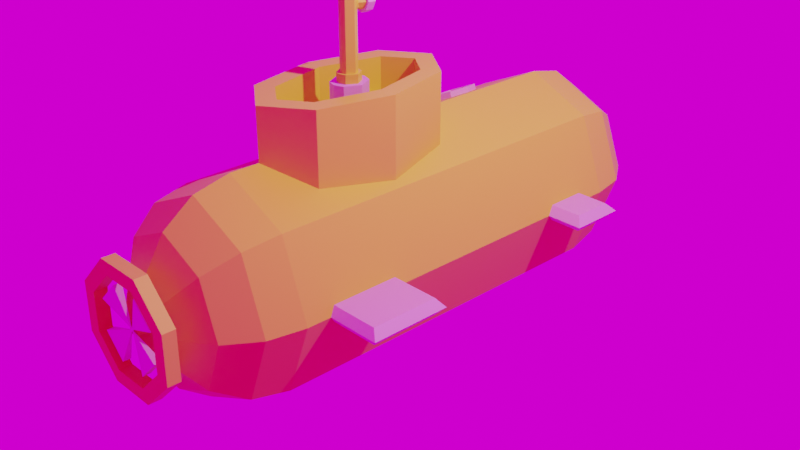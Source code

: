 # Source: submarine.blend  (saved by Blender 2.90.8; exported with 4.5.12 LTS)
import bpy
from mathutils import Matrix  # noqa: F401  (used for matrix-valued properties, if any)

bpy.ops.wm.read_factory_settings(use_empty=True)
scene = bpy.context.scene
scene.name = 'Scene'

# ---- collections
col_collection = bpy.data.collections.new('Collection'); scene.collection.children.link(col_collection)

# ---- images (referenced by path relative to the original .blend; pixels are not part of the script)
import os
ASSET_DIR = os.environ.get("B2B_ASSET_DIR", "")  # directory of the original .blend (textures are referenced by path, not embedded)
HERE = os.path.dirname(os.path.abspath(__file__))  # packed textures are extracted next to this script under _unpacked/

def load_image(name, relpath, width, height, colorspace="sRGB"):
    """Load a texture the original file referenced (path relative to the .blend, or extracted next to this script)."""
    p = next((c for c in (os.path.join(HERE, relpath), os.path.join(ASSET_DIR, relpath)) if relpath and os.path.exists(c)), "")
    if p:
        img = bpy.data.images.load(p, check_existing=True)
        img.name = name
    else:  # same state as the original file: an image datablock whose file is absent (Cycles renders it pink)
        img = bpy.data.images.new(name, width, height)
        img.source = "FILE"
        img.filepath = "//" + (relpath or name)
    img.colorspace_settings.name = colorspace
    return img
img_sunrise_exr = load_image('sunrise.exr', 'sunrise.exr', 1024, 1024, 'Linear Rec.709')

# ---- materials (node trees are filled in below, after node groups)
mat_material_003 = bpy.data.materials.new('Material.003')
mat_material_003.use_transparent_shadow = False
mat_material_004 = bpy.data.materials.new('Material.004')
mat_material_004.use_transparent_shadow = False

# ---- material node trees
mat_material_003.use_nodes = True; mat_material_003.node_tree.nodes.clear()
_N = mat_material_003.node_tree.nodes; _L = mat_material_003.node_tree.links
n0 = _N.new('ShaderNodeBsdfPrincipled'); n0.name = 'Principled BSDF'; n0.location = (10, 300)
n0.distribution = 'GGX'
n0.subsurface_method = 'BURLEY'
n0.inputs[0].default_value = (0.8, 0.6183, 0.05222, 1.0)
n0.inputs[3].default_value = 1.45
n0.inputs[27].default_value = (0.0, 0.0, 0.0, 1.0)
n0.inputs[28].default_value = 1.0
n1 = _N.new('ShaderNodeOutputMaterial'); n1.name = 'Material Output'; n1.location = (300, 300)
_L.new(n0.outputs[0], n1.inputs[0])
n1.is_active_output = True
mat_material_004.use_nodes = True; mat_material_004.node_tree.nodes.clear()
_N = mat_material_004.node_tree.nodes; _L = mat_material_004.node_tree.links
n0 = _N.new('ShaderNodeBsdfPrincipled'); n0.name = 'Principled BSDF'; n0.location = (10, 300)
n0.distribution = 'GGX'
n0.subsurface_method = 'BURLEY'
n0.inputs[0].default_value = (0.8, 0.3793, 0.6484, 1.0)
n0.inputs[3].default_value = 1.45
n0.inputs[27].default_value = (0.0, 0.0, 0.0, 1.0)
n0.inputs[28].default_value = 1.0
n1 = _N.new('ShaderNodeOutputMaterial'); n1.name = 'Material Output'; n1.location = (300, 300)
_L.new(n0.outputs[0], n1.inputs[0])
n1.is_active_output = True

# ---- world
world_world = bpy.data.worlds.new('World'); scene.world = world_world
world_world.use_nodes = True; world_world.node_tree.nodes.clear()
_N = world_world.node_tree.nodes; _L = world_world.node_tree.links
n0 = _N.new('ShaderNodeOutputWorld'); n0.name = 'World Output'; n0.location = (300, 300)
n1 = _N.new('ShaderNodeBackground'); n1.name = 'Background'; n1.location = (10, 300)
n2 = _N.new('ShaderNodeTexEnvironment'); n2.name = 'Environment Texture'; n2.location = (-332, 322)
n2.image = img_sunrise_exr
_L.new(n1.outputs[0], n0.inputs[0])
_L.new(n2.outputs[0], n1.inputs[0])
n0.is_active_output = True
world_world.color = (0.05088, 0.05088, 0.05088)
world_world.use_sun_shadow = False
world_world.sun_shadow_jitter_overblur = 0.0

# ---- cameras
cam_camera = bpy.data.cameras.new('Camera')
cam_camera.clip_end = 100.0
cam_camera.ortho_scale = 7.314

# ---- lights
light_light = bpy.data.lights.new('Light', 'POINT')
light_light.transmission_factor = 0.0
light_light.energy = 1000.0
light_light.shadow_soft_size = 0.1
light_light.shadow_maximum_resolution = 0.006
light_light.use_absolute_resolution = True

# ---- meshes
me_cylinder = bpy.data.meshes.new('Cylinder')
me_cylinder.from_pydata([(0.9685, 1.665, 0.08449), (1.0, 1.749, 5.815e-10), (0.9685, 1.665, -0.08449), (-8.742e-08, 2.0, -1.11), (-8.742e-08, -2.0, -1.11), (-0.9685, 1.665, -0.08449), (-0.5245, 1.282, 0.8688), (-1.0, 1.749, -3.405e-07), (-0.1826, 1.282, 1.026), (0.2706, -2.924, 0.3003), (0.5, -2.707, 0.555), (0.6533, -2.383, 0.7251), (0.9684, -1.68, 0.08478), (0.3827, -2.924, -4.758e-07), (0.7071, -2.707, -4.497e-07), (0.9239, -2.383, -4.686e-07), (1.0, -1.744, -4.453e-07), (0.2706, -2.924, -0.3003), (0.5, -2.707, -0.555), (0.6533, -2.383, -0.7251), (0.9684, -1.68, -0.08478), (-1.546e-08, -2.924, -0.4247), (-4.527e-08, -2.707, -0.7848), (-4.527e-08, -2.383, -1.025), (-0.2706, -2.924, -0.3003), (-0.5, -2.707, -0.555), (-0.6533, -2.383, -0.7251), (-0.9684, -1.317, -0.08478), (-0.3827, -2.924, -4.758e-07), (-0.7071, -2.707, -5.159e-07), (-0.9239, -2.383, -4.686e-07), (-1.0, -1.317, -4.171e-07), (-0.2706, -2.924, 0.3003), (-0.5, -2.707, 0.555), (-0.6533, -2.383, 0.7251), (-0.9684, -1.317, 0.08478), (-1.546e-08, -2.924, 0.4247), (-1.546e-08, -2.707, 0.7848), (-4.527e-08, -2.383, 1.025), (-4.527e-08, -2.0, 1.11), (-8.929e-10, 0.4355, 0.5412), (-8.929e-10, 0.2091, 1.642), (0.4387, 0.1248, 0.5412), (0.2754, 0.01401, 1.642), (0.6204, -0.6255, 0.5412), (0.4303, -0.6255, 1.642), (0.4387, -1.376, 0.5412), (0.2754, -1.265, 1.642), (-5.513e-08, -1.687, 0.5412), (-5.513e-08, -1.46, 1.642), (-0.4387, -1.376, 0.5412), (-0.2754, -1.265, 1.642), (-0.6204, -0.6255, 0.5412), (-0.4303, -0.6255, 1.642), (-0.4387, 0.1248, 0.5412), (-0.2754, 0.01401, 1.642), (0.4387, 0.1248, 1.642), (-8.929e-10, 0.4355, 1.642), (0.6204, -0.6255, 1.642), (0.4387, -1.376, 1.642), (-5.513e-08, -1.687, 1.642), (-0.4387, -1.376, 1.642), (-0.6204, -0.6255, 1.642), (-0.4387, 0.1248, 1.642), (0.0994, -0.4712, 1.24), (-1.287e-08, -0.4373, 1.24), (0.1768, -0.6255, 1.24), (0.0994, -0.7797, 1.24), (-4.857e-08, -0.8137, 1.24), (-0.0994, -0.7797, 1.24), (-0.1768, -0.6255, 1.24), (-0.0994, -0.4712, 1.24), (0.2754, 0.01401, 1.24), (-8.929e-10, 0.2091, 1.24), (0.4303, -0.6255, 1.24), (0.2754, -1.265, 1.24), (-5.513e-08, -1.46, 1.24), (-0.2754, -1.265, 1.24), (-0.4303, -0.6255, 1.24), (-0.2754, 0.01401, 1.24), (0.04498, -0.5528, 1.618), (-1.669e-08, -0.5407, 1.618), (0.0911, -0.6255, 1.618), (0.04498, -0.6981, 1.618), (-4.219e-08, -0.7103, 1.618), (-0.04498, -0.6981, 1.618), (-0.0911, -0.6255, 1.618), (-0.04498, -0.5528, 1.618), (0.0994, -0.4712, 1.618), (-1.287e-08, -0.4373, 1.618), (0.1768, -0.6255, 1.618), (0.0994, -0.7797, 1.618), (-4.857e-08, -0.8137, 1.618), (-0.0994, -0.7797, 1.618), (-0.1768, -0.6255, 1.618), (-0.0994, -0.4712, 1.618), (-8.742e-08, 4.852e-08, -1.11), (-0.1826, 0.9118, 1.026), (0.9684, -0.9643, 0.08478), (1.0, -0.9, -2.628e-07), (0.9684, -0.9643, -0.08478), (-0.9684, -0.6018, -0.08478), (-1.0, -0.6018, -4.136e-07), (-0.5245, 0.9118, 0.8688), (-0.9684, -0.6018, 0.08478), (-0.9685, 1.665, 0.08449), (-4.527e-08, -1.677e-07, 1.11), (-0.6138, 0.7199, 0.8277), (-0.6138, 1.474, 0.8277), (-0.0933, 1.474, 1.067), (-0.0933, 0.7199, 1.067), (-0.5953, 1.097, 0.8362), (-0.3536, 1.358, 0.9474), (-0.1118, 1.097, 1.058), (1.0, -2.0, -4.85e-07), (0.7071, -2.0, 0.7848), (0.7071, -2.0, -0.7848), (-1.0, -2.0, -4.519e-07), (-0.7071, -2.0, -0.7848), (-0.7071, -2.0, 0.7848), (0.9685, 1.239, 0.08449), (0.9685, 1.239, -0.08449), (-0.9685, 1.239, -0.08449), (-0.9685, 1.239, 0.08449), (-1.0, 1.656e-14, -3.788e-07), (1.0, 9.749e-15, -2.23e-07), (1.561, -1.744, -4.453e-07), (1.561, -0.9, -2.628e-07), (1.479, -1.68, 0.08478), (1.479, -1.68, -0.08478), (1.479, -0.9643, 0.08478), (1.479, -0.9643, -0.08478), (-1.0, -1.744, -4.171e-07), (-1.0, -0.9, -4.136e-07), (-0.9684, -1.68, -0.08478), (-0.9684, -1.68, 0.08478), (-0.9684, -0.9643, -0.08478), (-0.9684, -0.9643, 0.08478), (-1.561, -1.744, -4.171e-07), (-1.561, -0.9, -4.136e-07), (-1.479, -1.68, -0.08478), (-1.479, -1.68, 0.08478), (-1.479, -0.9643, -0.08478), (-1.479, -0.9643, 0.08478), (-0.3536, 0.8352, 0.9474), (-0.5408, 1.097, 0.9258), (-0.492, 1.224, 0.9482), (-0.3741, 1.277, 1.002), (-0.2562, 1.224, 1.057), (-0.2074, 1.097, 1.079), (-0.2562, 0.9692, 1.057), (-0.3741, 0.9164, 1.002), (-0.492, 0.9692, 0.9482), (-0.6158, 1.097, 0.8913), (-0.545, 1.282, 0.9239), (-0.3741, 1.358, 1.002), (-0.2032, 1.282, 1.081), (-0.1324, 1.097, 1.114), (-0.2032, 0.9118, 1.081), (-0.3741, 0.8352, 1.002), (-0.545, 0.9118, 0.9239), (-0.3608, 1.097, 0.9669), (-0.1942, 1.097, 1.044), (-0.5275, 1.097, 0.8902), (-0.3608, 1.277, 0.9669), (-0.3608, 0.9164, 0.9669), (-0.4787, 1.224, 0.9127), (-0.243, 1.224, 1.021), (-0.243, 0.9692, 1.021), (-0.4787, 0.9692, 0.9127), (-5.781e-08, 2.0, 1.102), (0.6533, 2.383, 0.7198), (0.5, 2.707, 0.5509), (0.2706, 2.924, 0.2982), (0.9239, 2.383, 2.05e-07), (0.7071, 2.707, 2.207e-07), (0.3827, 2.924, 2.147e-07), (0.6533, 2.383, -0.7198), (0.5, 2.707, -0.5509), (0.2706, 2.924, -0.2982), (-1.557e-08, 2.383, -1.018), (-4.537e-08, 2.707, -0.7791), (-4.537e-08, 2.924, -0.4217), (-0.6533, 2.383, -0.7198), (-0.5, 2.707, -0.5509), (-0.2706, 2.924, -0.2982), (-0.9239, 2.383, 1.394e-07), (-0.7071, 2.707, 2.207e-07), (-0.3827, 2.924, 2.311e-07), (-0.6533, 2.383, 0.7198), (-0.5, 2.707, 0.5509), (-0.2706, 2.924, 0.2982), (-1.05e-07, 2.383, 1.018), (-7.518e-08, 2.707, 0.7791), (-6.027e-08, 2.924, 0.4217), (0.7071, 2.0, 0.7848), (1.0, 2.0, 3.891e-08), (0.7071, 2.0, -0.7848), (0.7071, -3.431e-08, 0.7848), (0.7071, 3.431e-08, -0.7848), (-0.7071, 3.431e-08, -0.7848), (-0.7071, 2.0, -0.7848), (-1.0, 2.0, -3.057e-07), (-0.7071, 2.0, 0.7848), (-0.7071, -3.431e-08, 0.7848), (-1.0, 1.155, -3.44e-07), (1.0, 1.155, -1.847e-07), (1.391, 1.155, -1.847e-07), (1.391, 1.749, 5.815e-10), (-1.391, 1.155, -3.44e-07), (-1.391, 1.749, -3.405e-07), (1.311, 1.665, 0.08449), (1.311, 1.665, -0.08449), (1.311, 1.239, 0.08449), (1.311, 1.239, -0.08449), (-1.311, 1.239, -0.08449), (-1.311, 1.665, -0.08449), (-1.311, 1.665, 0.08449), (-1.311, 1.239, 0.08449), (0.04832, -2.921, 0.05363), (0.06834, -2.921, -4.78e-07), (0.04832, -2.921, -0.05363), (5.003e-09, -2.921, -0.07585), (-0.04832, -2.921, -0.05363), (-0.06834, -2.921, -4.78e-07), (-0.04832, -2.921, 0.05363), (5.003e-09, -2.921, 0.07585), (0.04832, -3.075, 0.05363), (0.06834, -3.075, -4.808e-07), (0.04832, -3.075, -0.05363), (-5.579e-09, -3.075, -0.07585), (-0.04832, -3.075, -0.05363), (-0.06834, -3.075, -4.808e-07), (-0.04832, -3.075, 0.05363), (-5.579e-09, -3.075, 0.07585), (0.04498, -0.5528, 1.618), (-1.669e-08, -0.5407, 1.618), (0.0911, -0.6255, 1.618), (0.04498, -0.6981, 1.618), (-4.219e-08, -0.7103, 1.618), (-0.04498, -0.6981, 1.618), (-0.0911, -0.6255, 1.618), (-0.04498, -0.5528, 1.618), (-0.04498, -0.5528, 1.706), (-0.0911, -0.6255, 1.706), (-0.04498, -0.6981, 1.706), (-5.357e-08, -0.5407, 1.703), (-7.907e-08, -0.7103, 1.706), (0.04498, -0.6981, 1.706), (0.0911, -0.6255, 1.706), (0.04498, -0.5528, 1.706), (-2.627e-08, -0.5071, 1.618), (0.0649, -0.5258, 1.618), (0.1247, -0.6255, 1.618), (0.0649, -0.7252, 1.618), (-4.186e-08, -0.7439, 1.618), (-0.0649, -0.7252, 1.618), (-0.1247, -0.6255, 1.618), (-0.0649, -0.5258, 1.618), (-0.0651, -0.5259, 1.706), (-3.925e-08, -0.5071, 1.703), (-0.1247, -0.6255, 1.706), (-0.0649, -0.7252, 1.706), (-8.402e-08, -0.7439, 1.706), (0.0649, -0.7252, 1.706), (0.1247, -0.6255, 1.706), (0.0651, -0.5259, 1.706)], [], [(101, 134, 136), (104, 133, 137), (19, 116, 114, 15), (17, 18, 14, 13), (26, 118, 4, 23), (25, 22, 21, 24), (30, 34, 119, 117), (33, 29, 28, 32), (36, 9, 10, 37), (42, 44, 46, 48, 50, 52, 54, 40), (27, 132, 134), (102, 136, 133), (35, 137, 135), (31, 135, 132), (130, 127, 99, 98), (130, 98, 12, 128), (96, 199, 116, 4), (200, 96, 4, 118), (101, 27, 134), (106, 204, 119, 39), (4, 116, 114, 115, 39, 119, 117, 118), (104, 102, 133), (198, 106, 39, 115), (11, 38, 37, 10), (11, 115, 39, 38), (15, 11, 10, 14), (114, 115, 11, 15), (19, 15, 14, 18), (21, 22, 18, 17), (23, 19, 18, 22), (4, 116, 19, 23), (26, 23, 22, 25), (24, 28, 29, 25), (29, 30, 26, 25), (117, 118, 26, 30), (32, 28, 24, 21, 17, 13, 9, 36), (34, 30, 29, 33), (32, 36, 37, 33), (38, 34, 33, 37), (39, 119, 34, 38), (42, 40, 57, 56), (58, 44, 42, 56), (46, 44, 58, 59), (48, 46, 59, 60), (50, 48, 60, 61), (52, 50, 61, 62), (75, 47, 45, 74), (63, 54, 52, 62), (40, 54, 63, 57), (56, 57, 41, 43), (58, 56, 43, 45), (58, 45, 47, 59), (59, 47, 49, 60), (61, 60, 49, 51), (62, 61, 51, 53), (62, 53, 55, 63), (63, 55, 41, 57), (92, 68, 67, 91), (72, 43, 41, 73), (73, 41, 55, 79), (78, 53, 51, 77), (76, 49, 47, 75), (74, 45, 43, 72), (78, 79, 55, 53), (77, 51, 49, 76), (72, 73, 65, 64), (74, 72, 64, 66), (74, 66, 67, 75), (75, 67, 68, 76), (77, 76, 68, 69), (78, 77, 69, 70), (78, 70, 71, 79), (79, 71, 65, 73), (88, 90, 66, 64), (95, 71, 70, 94), (93, 69, 68, 92), (91, 67, 66, 90), (88, 64, 65, 89), (95, 89, 65, 71), (94, 70, 69, 93), (88, 89, 81, 80), (88, 80, 82, 90), (91, 90, 82, 83), (91, 83, 84, 92), (93, 92, 84, 85), (93, 85, 86, 94), (95, 94, 86, 87), (95, 87, 81, 89), (121, 2, 212, 214), (105, 7, 210, 217), (201, 3, 96, 200), (3, 197, 199, 96), (122, 205, 209, 215), (0, 120, 213, 211), (198, 195, 170, 106), (203, 204, 107, 108), (170, 203, 108, 109), (170, 109, 110, 106), (204, 106, 110, 107), (108, 107, 103, 111, 6), (109, 108, 6, 112, 8), (110, 109, 8, 113, 97), (107, 110, 97, 144, 103), (114, 16, 12, 115), (114, 116, 20, 16), (117, 31, 27, 118), (117, 119, 35, 31), (115, 12, 98, 198), (116, 199, 100, 20), (118, 27, 101, 200), (119, 204, 104, 35), (124, 102, 104, 204), (124, 200, 101, 102), (125, 99, 100, 199), (125, 198, 98, 99), (127, 130, 128, 126), (129, 131, 127, 126), (128, 12, 16, 126), (131, 129, 20, 100), (129, 126, 16, 20), (131, 100, 99, 127), (142, 136, 134, 140), (143, 137, 133, 139), (139, 142, 140, 138), (27, 31, 132), (102, 101, 136), (35, 104, 137), (31, 35, 135), (141, 143, 139, 138), (140, 134, 132, 138), (142, 139, 133, 136), (143, 141, 135, 137), (141, 138, 132, 135), (160, 153, 111, 103), (157, 113, 8, 156), (155, 156, 8, 112), (158, 159, 144, 97), (166, 164, 147, 146), (169, 152, 151, 165), (163, 166, 146, 145), (168, 150, 149, 162), (157, 158, 97, 113), (160, 103, 144, 159), (154, 6, 111, 153), (154, 155, 112, 6), (154, 153, 145, 146), (155, 147, 148, 156), (157, 149, 150, 158), (159, 158, 150, 151), (160, 152, 145, 153), (154, 146, 147, 155), (156, 148, 149, 157), (159, 151, 152, 160), (168, 162, 161, 165), (167, 164, 161, 162), (161, 164, 166, 163), (161, 163, 169, 165), (165, 151, 150, 168), (167, 148, 147, 164), (167, 162, 149, 148), (163, 145, 152, 169), (194, 193, 172, 173), (192, 170, 195, 171), (193, 192, 171, 172), (171, 195, 196, 174), (172, 171, 174, 175), (173, 172, 175, 176), (175, 174, 177, 178), (176, 175, 178, 179), (174, 196, 197, 177), (179, 178, 181, 182), (177, 197, 3, 180), (178, 177, 180, 181), (182, 181, 184, 185), (180, 3, 201, 183), (181, 180, 183, 184), (191, 194, 173, 176, 179, 182, 185, 188), (184, 183, 186, 187), (185, 184, 187, 188), (183, 201, 202, 186), (187, 186, 189, 190), (188, 187, 190, 191), (186, 202, 203, 189), (191, 190, 193, 194), (189, 203, 170, 192), (190, 189, 192, 193), (14, 10, 9, 13), (0, 1, 196, 195), (1, 2, 197, 196), (120, 0, 195, 198), (2, 121, 199, 197), (122, 5, 201, 200), (5, 7, 202, 201), (7, 105, 203, 202), (105, 123, 204, 203), (123, 205, 124, 204), (205, 122, 200, 124), (121, 206, 125, 199), (206, 120, 198, 125), (217, 210, 209, 218), (210, 216, 215, 209), (212, 208, 207, 214), (208, 211, 213, 207), (206, 121, 214, 207), (1, 0, 211, 208), (123, 105, 217, 218), (5, 122, 215, 216), (120, 206, 207, 213), (2, 1, 208, 212), (205, 123, 218, 209), (7, 5, 216, 210), (225, 226, 219, 220, 221, 222, 223, 224), (233, 232, 231, 230, 229, 228, 227, 234), (226, 225, 233, 234), (224, 223, 231, 232), (222, 221, 229, 230), (220, 219, 227, 228), (219, 226, 234, 227), (225, 224, 232, 233), (223, 222, 230, 231), (221, 220, 228, 229), (245, 240, 241, 244), (248, 238, 239, 247), (249, 250, 235, 237), (246, 236, 235, 250), (243, 244, 241, 242), (247, 239, 240, 245), (248, 249, 237, 238), (246, 243, 242, 236), (262, 261, 257, 256), (264, 263, 255, 254), (265, 253, 252, 266), (260, 266, 252, 251), (259, 258, 257, 261), (263, 262, 256, 255), (264, 254, 253, 265), (260, 251, 258, 259), (235, 236, 251, 252), (245, 244, 261, 262), (237, 235, 252, 253), (243, 246, 260, 259), (238, 237, 253, 254), (249, 248, 264, 265), (239, 238, 254, 255), (247, 245, 262, 263), (240, 239, 255, 256), (244, 243, 259, 261), (241, 240, 256, 257), (246, 250, 266, 260), (242, 241, 257, 258), (250, 249, 265, 266), (236, 242, 258, 251), (248, 247, 263, 264)])
me_cylinder.polygons.foreach_set('material_index', [0, 0, 0, 0, 0, 0, 0, 0, 0, 0, 0, 0, 0, 0, 1, 1, 0, 0, 0, 0, 0, 0, 0, 0, 0, 0, 0, 0, 0, 0, 0, 0, 0, 0, 0, 0, 0, 0, 0, 0, 0, 0, 0, 0, 0, 0, 0, 0, 0, 0, 0, 0, 0, 0, 0, 0, 0, 1, 0, 0, 0, 0, 0, 0, 0, 0, 0, 0, 0, 0, 0, 0, 0, 1, 1, 1, 1, 1, 1, 1, 1, 1, 1, 1, 1, 1, 1, 1, 1, 1, 0, 0, 1, 1, 0, 0, 0, 0, 0, 0, 0, 0, 0, 0, 0, 0, 0, 0, 0, 0, 0, 0, 0, 0, 0, 1, 1, 1, 1, 1, 1, 1, 1, 1, 0, 0, 0, 0, 1, 1, 1, 1, 1, 1, 1, 1, 1, 1, 1, 1, 1, 1, 1, 1, 1, 1, 1, 1, 1, 1, 1, 1, 1, 0, 0, 0, 0, 1, 1, 1, 1, 0, 0, 0, 0, 0, 0, 0, 0, 0, 0, 0, 0, 0, 0, 0, 0, 0, 0, 0, 0, 0, 0, 0, 0, 0, 0, 0, 0, 0, 0, 0, 0, 0, 0, 0, 0, 0, 0, 1, 1, 1, 1, 1, 1, 1, 1, 1, 1, 1, 1, 0, 0, 0, 0, 0, 0, 0, 0, 0, 0, 0, 0, 0, 0, 0, 0, 0, 0, 0, 0, 0, 0, 0, 0, 0, 0, 0, 0, 0, 0, 0, 0, 0, 0, 0, 0, 0, 0, 0, 0, 0, 0])
_uv = me_cylinder.uv_layers.new(name='UVMap')
_uv.uv.foreach_set('vector', [0.2635, 0.8353, 0.2635, 0.9147, 0.2635, 0.8353, 0.2365, 0.8353, 0.25, 0.8353, 0.2365, 0.8353, 0.375, 0.625, 0.375, 0.5, 0.5, 0.5, 0.5, 0.625, 0.375, 0.875, 0.375, 0.75, 0.5, 0.75, 0.5, 0.875, 0.125, 0.625, 0.125, 0.5, 0.25, 0.5, 0.25, 0.625, 0.125, 0.75, 0.25, 0.75, 0.25, 0.875, 0.125, 0.875, 1.0, 0.625, 0.875, 0.625, 0.875, 0.5, 1.0, 0.5, 0.875, 0.75, 1.0, 0.75, 1.0, 0.875, 0.875, 0.875, 0.75, 0.875, 0.625, 0.875, 0.625, 0.75, 0.75, 0.75, 0.9197, 0.4197, 0.99, 0.25, 0.9197, 0.08029, 0.75, 0.01, 0.5803, 0.08029, 0.51, 0.25, 0.5803, 0.4197, 0.75, 0.49, 0.2635, 0.9147, 0.25, 0.9147, 0.2635, 0.9147, 0.25, 0.8353, 0.2635, 0.8353, 0.25, 0.8353, 0.2365, 0.9147, 0.2365, 0.8353, 0.2365, 0.9147, 0.25, 0.9147, 0.2365, 0.9147, 0.25, 0.9147, 0.7635, 0.8353, 0.75, 0.8353, 0.75, 0.8353, 0.7635, 0.8353, 0.7635, 0.8353, 0.7635, 0.8353, 0.7635, 0.9147, 0.7635, 0.9147, 0.5, 0.75, 0.625, 0.75, 0.625, 1.0, 0.5, 1.0, 0.375, 0.75, 0.5, 0.75, 0.5, 1.0, 0.375, 1.0, 0.2635, 0.8353, 0.2635, 0.9147, 0.2635, 0.9147, 0.0, 0.75, 0.125, 0.75, 0.125, 1.0, 0.0, 1.0, 0.25, 0.01, 0.4197, 0.08029, 0.49, 0.25, 0.4197, 0.4197, 0.25, 0.49, 0.08029, 0.4197, 0.01, 0.25, 0.08029, 0.08029, 0.2365, 0.8353, 0.25, 0.8353, 0.25, 0.8353, 0.875, 0.75, 1.0, 0.75, 1.0, 1.0, 0.875, 1.0, 0.625, 0.625, 0.75, 0.625, 0.75, 0.75, 0.625, 0.75, 0.625, 0.625, 0.625, 0.5, 0.75, 0.5, 0.75, 0.625, 0.5, 0.625, 0.625, 0.625, 0.625, 0.75, 0.5, 0.75, 0.5, 0.5, 0.625, 0.5, 0.625, 0.625, 0.5, 0.625, 0.375, 0.625, 0.5, 0.625, 0.5, 0.75, 0.375, 0.75, 0.25, 0.875, 0.25, 0.75, 0.375, 0.75, 0.375, 0.875, 0.25, 0.625, 0.375, 0.625, 0.375, 0.75, 0.25, 0.75, 0.25, 0.5, 0.375, 0.5, 0.375, 0.625, 0.25, 0.625, 0.125, 0.625, 0.25, 0.625, 0.25, 0.75, 0.125, 0.75, 0.125, 0.875, 5.96e-08, 0.875, 2.98e-08, 0.75, 0.125, 0.75, 2.98e-08, 0.75, 0.0, 0.625, 0.125, 0.625, 0.125, 0.75, 0.0, 0.5, 0.125, 0.5, 0.125, 0.625, 0.0, 0.625, 0.875, 0.875, 5.96e-08, 0.875, 0.125, 0.875, 0.25, 0.875, 0.375, 0.875, 0.5, 0.875, 0.625, 0.875, 0.75, 0.875, 0.875, 0.625, 1.0, 0.625, 1.0, 0.75, 0.875, 0.75, 0.875, 0.875, 0.75, 0.875, 0.75, 0.75, 0.875, 0.75, 0.75, 0.625, 0.875, 0.625, 0.875, 0.75, 0.75, 0.75, 0.75, 0.5, 0.875, 0.5, 0.875, 0.625, 0.75, 0.625, 0.875, 0.5, 1.0, 0.5, 1.0, 1.0, 0.875, 1.0, 0.75, 1.0, 0.75, 0.5, 0.875, 0.5, 0.875, 1.0, 0.625, 0.5, 0.75, 0.5, 0.75, 1.0, 0.625, 1.0, 0.5, 0.5, 0.625, 0.5, 0.625, 1.0, 0.5, 1.0, 0.375, 0.5, 0.5, 0.5, 0.5, 1.0, 0.375, 1.0, 0.25, 0.5, 0.375, 0.5, 0.375, 1.0, 0.25, 1.0, 0.3565, 0.1053, 0.3565, 0.1053, 0.4165, 0.25, 0.4165, 0.25, 0.125, 1.0, 0.125, 0.5, 0.25, 0.5, 0.25, 1.0, 0.0, 0.5, 0.125, 0.5, 0.125, 1.0, 0.0, 1.0, 0.4197, 0.4197, 0.25, 0.49, 0.25, 0.4388, 0.3565, 0.3947, 0.49, 0.25, 0.4197, 0.4197, 0.3565, 0.3947, 0.4165, 0.25, 0.49, 0.25, 0.4165, 0.25, 0.3565, 0.1053, 0.4197, 0.08029, 0.4197, 0.08029, 0.3565, 0.1053, 0.25, 0.06122, 0.25, 0.01, 0.08029, 0.08029, 0.25, 0.01, 0.25, 0.06122, 0.1435, 0.1053, 0.01, 0.25, 0.08029, 0.08029, 0.1435, 0.1053, 0.08354, 0.25, 0.01, 0.25, 0.08354, 0.25, 0.1435, 0.3947, 0.08029, 0.4197, 0.08029, 0.4197, 0.1435, 0.3947, 0.25, 0.4388, 0.25, 0.49, 0.25, 0.09166, 0.25, 0.09166, 0.319, 0.1202, 0.319, 0.1202, 0.3565, 0.3947, 0.3565, 0.3947, 0.25, 0.4388, 0.25, 0.4388, 0.25, 0.4388, 0.25, 0.4388, 0.1435, 0.3947, 0.1435, 0.3947, 0.08354, 0.25, 0.08354, 0.25, 0.1435, 0.1053, 0.1435, 0.1053, 0.25, 0.06122, 0.25, 0.06122, 0.3565, 0.1053, 0.3565, 0.1053, 0.4165, 0.25, 0.4165, 0.25, 0.3565, 0.3947, 0.3565, 0.3947, 0.08354, 0.25, 0.1435, 0.3947, 0.1435, 0.3947, 0.08354, 0.25, 0.1435, 0.1053, 0.1435, 0.1053, 0.25, 0.06122, 0.25, 0.06122, 0.3565, 0.3947, 0.25, 0.4388, 0.25, 0.4083, 0.319, 0.3798, 0.4165, 0.25, 0.3565, 0.3947, 0.319, 0.3798, 0.3728, 0.25, 0.4165, 0.25, 0.3728, 0.25, 0.319, 0.1202, 0.3565, 0.1053, 0.3565, 0.1053, 0.319, 0.1202, 0.25, 0.09166, 0.25, 0.06122, 0.1435, 0.1053, 0.25, 0.06122, 0.25, 0.09166, 0.181, 0.1202, 0.08354, 0.25, 0.1435, 0.1053, 0.181, 0.1202, 0.1272, 0.25, 0.08354, 0.25, 0.1272, 0.25, 0.181, 0.3798, 0.1435, 0.3947, 0.1435, 0.3947, 0.181, 0.3798, 0.25, 0.4083, 0.25, 0.4388, 0.319, 0.3798, 0.3728, 0.25, 0.3728, 0.25, 0.319, 0.3798, 0.181, 0.3798, 0.181, 0.3798, 0.1272, 0.25, 0.1272, 0.25, 0.181, 0.1202, 0.181, 0.1202, 0.25, 0.09166, 0.25, 0.09166, 0.319, 0.1202, 0.319, 0.1202, 0.3728, 0.25, 0.3728, 0.25, 0.319, 0.3798, 0.319, 0.3798, 0.25, 0.4083, 0.25, 0.4083, 0.181, 0.3798, 0.25, 0.4083, 0.25, 0.4083, 0.181, 0.3798, 0.1272, 0.25, 0.1272, 0.25, 0.181, 0.1202, 0.181, 0.1202, 0.319, 0.3798, 0.25, 0.4083, 0.25, 0.3402, 0.2812, 0.3273, 0.319, 0.3798, 0.2812, 0.3273, 0.3132, 0.25, 0.3728, 0.25, 0.319, 0.1202, 0.3728, 0.25, 0.3132, 0.25, 0.2812, 0.1727, 0.319, 0.1202, 0.2812, 0.1727, 0.25, 0.1598, 0.25, 0.09166, 0.181, 0.1202, 0.25, 0.09166, 0.25, 0.1598, 0.2188, 0.1727, 0.181, 0.1202, 0.2188, 0.1727, 0.1868, 0.25, 0.1272, 0.25, 0.181, 0.3798, 0.1272, 0.25, 0.1868, 0.25, 0.2188, 0.3273, 0.181, 0.3798, 0.2188, 0.3273, 0.25, 0.3402, 0.25, 0.4083, 0.7365, 0.6646, 0.7365, 0.5854, 0.7365, 0.5854, 0.7365, 0.6646, 0.2365, 0.5854, 0.25, 0.5854, 0.25, 0.5854, 0.2365, 0.5854, 0.375, 0.5, 0.5, 0.5, 0.5, 0.75, 0.375, 0.75, 0.5, 0.5, 0.625, 0.5, 0.625, 0.75, 0.5, 0.75, 0.2635, 0.6646, 0.25, 0.6646, 0.25, 0.6646, 0.2635, 0.6646, 0.7635, 0.5854, 0.7635, 0.6646, 0.7635, 0.6646, 0.7635, 0.5854, 0.875, 0.75, 0.875, 0.5, 1.0, 0.5, 1.0, 0.75, 0.125, 0.5, 0.125, 0.75, 0.1085, 0.7374, 0.1085, 0.5126, 0.0, 0.5, 0.125, 0.5, 0.1085, 0.5126, 0.01649, 0.5126, 0.0, 0.5, 0.01649, 0.5126, 0.01649, 0.7374, 0.0, 0.75, 0.125, 0.75, 0.0, 0.75, 0.01649, 0.7374, 0.1085, 0.7374, 0.1085, 0.5126, 0.1085, 0.7374, 0.09658, 0.7156, 0.09658, 0.625, 0.09658, 0.5344, 0.01649, 0.5126, 0.1085, 0.5126, 0.09658, 0.5344, 0.0625, 0.5344, 0.02842, 0.5344, 0.01649, 0.7374, 0.01649, 0.5126, 0.02842, 0.5344, 0.02842, 0.625, 0.02842, 0.7156, 0.1085, 0.7374, 0.01649, 0.7374, 0.02842, 0.7156, 0.0625, 0.7156, 0.09658, 0.7156, 0.75, 1.0, 0.75, 0.9147, 0.7635, 0.9147, 0.875, 1.0, 0.75, 1.0, 0.625, 1.0, 0.7365, 0.9147, 0.75, 0.9147, 0.25, 1.0, 0.25, 0.9147, 0.2635, 0.9147, 0.375, 1.0, 0.25, 1.0, 0.125, 1.0, 0.2365, 0.9147, 0.25, 0.9147, 0.875, 1.0, 0.7635, 0.9147, 0.7635, 0.8353, 0.875, 0.75, 0.625, 1.0, 0.625, 0.75, 0.7365, 0.8353, 0.7365, 0.9147, 0.375, 1.0, 0.2635, 0.9147, 0.2635, 0.8353, 0.375, 0.75, 0.125, 1.0, 0.125, 0.75, 0.2365, 0.8353, 0.2365, 0.9147, 0.25, 0.75, 0.25, 0.8353, 0.2365, 0.8353, 0.125, 0.75, 0.25, 0.75, 0.375, 0.75, 0.2635, 0.8353, 0.25, 0.8353, 0.75, 0.75, 0.75, 0.8353, 0.7365, 0.8353, 0.625, 0.75, 0.75, 0.75, 0.875, 0.75, 0.7635, 0.8353, 0.75, 0.8353, 0.75, 0.8353, 0.7635, 0.8353, 0.7635, 0.9147, 0.75, 0.9147, 0.7365, 0.9147, 0.7365, 0.8353, 0.75, 0.8353, 0.75, 0.9147, 0.7635, 0.9147, 0.7635, 0.9147, 0.75, 0.9147, 0.75, 0.9147, 0.7365, 0.8353, 0.7365, 0.9147, 0.7365, 0.9147, 0.7365, 0.8353, 0.7365, 0.9147, 0.75, 0.9147, 0.75, 0.9147, 0.7365, 0.9147, 0.7365, 0.8353, 0.7365, 0.8353, 0.75, 0.8353, 0.75, 0.8353, 0.2635, 0.8353, 0.2635, 0.8353, 0.2635, 0.9147, 0.2635, 0.9147, 0.2365, 0.8353, 0.2365, 0.8353, 0.25, 0.8353, 0.25, 0.8353, 0.25, 0.8353, 0.2635, 0.8353, 0.2635, 0.9147, 0.25, 0.9147, 0.2635, 0.9147, 0.25, 0.9147, 0.25, 0.9147, 0.25, 0.8353, 0.2635, 0.8353, 0.2635, 0.8353, 0.2365, 0.9147, 0.2365, 0.8353, 0.2365, 0.8353, 0.25, 0.9147, 0.2365, 0.9147, 0.2365, 0.9147, 0.2365, 0.9147, 0.2365, 0.8353, 0.25, 0.8353, 0.25, 0.9147, 0.2635, 0.9147, 0.2635, 0.9147, 0.25, 0.9147, 0.25, 0.9147, 0.2635, 0.8353, 0.25, 0.8353, 0.25, 0.8353, 0.2635, 0.8353, 0.2365, 0.8353, 0.2365, 0.9147, 0.2365, 0.9147, 0.2365, 0.8353, 0.2365, 0.9147, 0.25, 0.9147, 0.25, 0.9147, 0.2365, 0.9147, 0.09658, 0.7156, 0.09658, 0.625, 0.09658, 0.625, 0.09658, 0.7156, 0.02842, 0.625, 0.02842, 0.625, 0.02842, 0.5344, 0.02842, 0.5344, 0.0625, 0.5344, 0.02842, 0.5344, 0.02842, 0.5344, 0.0625, 0.5344, 0.02842, 0.7156, 0.0625, 0.7156, 0.0625, 0.7156, 0.02842, 0.7156, 0.08332, 0.5696, 0.0625, 0.5625, 0.0625, 0.5625, 0.08332, 0.5696, 0.08332, 0.6804, 0.08332, 0.6804, 0.0625, 0.6875, 0.0625, 0.6875, 0.086, 0.625, 0.08332, 0.5696, 0.08332, 0.5696, 0.086, 0.625, 0.04168, 0.6804, 0.04168, 0.6804, 0.039, 0.625, 0.039, 0.625, 0.02842, 0.625, 0.02842, 0.7156, 0.02842, 0.7156, 0.02842, 0.625, 0.09658, 0.7156, 0.09658, 0.7156, 0.0625, 0.7156, 0.0625, 0.7156, 0.09658, 0.5344, 0.09658, 0.5344, 0.09658, 0.625, 0.09658, 0.625, 0.09658, 0.5344, 0.0625, 0.5344, 0.0625, 0.5344, 0.09658, 0.5344, 0.09658, 0.5344, 0.09658, 0.625, 0.086, 0.625, 0.08332, 0.5696, 0.0625, 0.5344, 0.0625, 0.5625, 0.04168, 0.5696, 0.02842, 0.5344, 0.02842, 0.625, 0.039, 0.625, 0.04168, 0.6804, 0.02842, 0.7156, 0.0625, 0.7156, 0.02842, 0.7156, 0.04168, 0.6804, 0.0625, 0.6875, 0.09658, 0.7156, 0.08332, 0.6804, 0.086, 0.625, 0.09658, 0.625, 0.09658, 0.5344, 0.08332, 0.5696, 0.0625, 0.5625, 0.0625, 0.5344, 0.02842, 0.5344, 0.04168, 0.5696, 0.039, 0.625, 0.02842, 0.625, 0.0625, 0.7156, 0.0625, 0.6875, 0.08332, 0.6804, 0.09658, 0.7156, 0.04168, 0.6804, 0.039, 0.625, 0.0625, 0.625, 0.0625, 0.6875, 0.04168, 0.5696, 0.0625, 0.5625, 0.0625, 0.625, 0.039, 0.625, 0.0625, 0.625, 0.0625, 0.5625, 0.08332, 0.5696, 0.086, 0.625, 0.0625, 0.625, 0.086, 0.625, 0.08332, 0.6804, 0.0625, 0.6875, 0.0625, 0.6875, 0.0625, 0.6875, 0.04168, 0.6804, 0.04168, 0.6804, 0.04168, 0.5696, 0.04168, 0.5696, 0.0625, 0.5625, 0.0625, 0.5625, 0.04168, 0.5696, 0.039, 0.625, 0.039, 0.625, 0.04168, 0.5696, 0.086, 0.625, 0.086, 0.625, 0.08332, 0.6804, 0.08332, 0.6804, 0.75, 0.125, 0.75, 0.25, 0.625, 0.25, 0.625, 0.125, 0.75, 0.375, 0.75, 0.5, 0.625, 0.5, 0.625, 0.375, 0.75, 0.25, 0.75, 0.375, 0.625, 0.375, 0.625, 0.25, 0.625, 0.375, 0.625, 0.5, 0.5, 0.5, 0.5, 0.375, 0.625, 0.25, 0.625, 0.375, 0.5, 0.375, 0.5, 0.25, 0.625, 0.125, 0.625, 0.25, 0.5, 0.25, 0.5, 0.125, 0.5, 0.25, 0.5, 0.375, 0.375, 0.375, 0.375, 0.25, 0.5, 0.125, 0.5, 0.25, 0.375, 0.25, 0.375, 0.125, 0.5, 0.375, 0.5, 0.5, 0.375, 0.5, 0.375, 0.375, 0.375, 0.125, 0.375, 0.25, 0.25, 0.25, 0.25, 0.125, 0.375, 0.375, 0.375, 0.5, 0.25, 0.5, 0.25, 0.375, 0.375, 0.25, 0.375, 0.375, 0.25, 0.375, 0.25, 0.25, 0.25, 0.125, 0.25, 0.25, 0.125, 0.25, 0.125, 0.125, 0.25, 0.375, 0.25, 0.5, 0.125, 0.5, 0.125, 0.375, 0.25, 0.25, 0.25, 0.375, 0.125, 0.375, 0.125, 0.25, 0.875, 0.125, 0.75, 0.125, 0.625, 0.125, 0.5, 0.125, 0.375, 0.125, 0.25, 0.125, 0.125, 0.125, 1.0, 0.125, 0.125, 0.25, 0.125, 0.375, 0.0, 0.375, 0.0, 0.25, 0.125, 0.125, 0.125, 0.25, 0.0, 0.25, 0.0, 0.125, 0.125, 0.375, 0.125, 0.5, 0.0, 0.5, 0.0, 0.375, 1.0, 0.25, 1.0, 0.375, 0.875, 0.375, 0.875, 0.25, 1.0, 0.125, 1.0, 0.25, 0.875, 0.25, 0.875, 0.125, 1.0, 0.375, 1.0, 0.5, 0.875, 0.5, 0.875, 0.375, 0.875, 0.125, 0.875, 0.25, 0.75, 0.25, 0.75, 0.125, 0.875, 0.375, 0.875, 0.5, 0.75, 0.5, 0.75, 0.375, 0.875, 0.25, 0.875, 0.375, 0.75, 0.375, 0.75, 0.25, 0.5, 0.75, 0.625, 0.75, 0.625, 0.875, 0.5, 0.875, 0.7635, 0.5854, 0.75, 0.5854, 0.75, 0.5, 0.875, 0.5, 0.75, 0.5854, 0.7365, 0.5854, 0.625, 0.5, 0.75, 0.5, 0.7635, 0.6646, 0.7635, 0.5854, 0.875, 0.5, 0.875, 0.75, 0.7365, 0.5854, 0.7365, 0.6646, 0.625, 0.75, 0.625, 0.5, 0.2635, 0.6646, 0.2635, 0.5854, 0.375, 0.5, 0.375, 0.75, 0.2635, 0.5854, 0.25, 0.5854, 0.25, 0.5, 0.375, 0.5, 0.25, 0.5854, 0.2365, 0.5854, 0.125, 0.5, 0.25, 0.5, 0.2365, 0.5854, 0.2365, 0.6646, 0.125, 0.75, 0.125, 0.5, 0.2365, 0.6646, 0.25, 0.6646, 0.25, 0.75, 0.125, 0.75, 0.25, 0.6646, 0.2635, 0.6646, 0.375, 0.75, 0.25, 0.75, 0.7365, 0.6646, 0.75, 0.6646, 0.75, 0.75, 0.625, 0.75, 0.75, 0.6646, 0.7635, 0.6646, 0.875, 0.75, 0.75, 0.75, 0.2365, 0.5854, 0.25, 0.5854, 0.25, 0.6646, 0.2365, 0.6646, 0.25, 0.5854, 0.2635, 0.5854, 0.2635, 0.6646, 0.25, 0.6646, 0.7365, 0.5854, 0.75, 0.5854, 0.75, 0.6646, 0.7365, 0.6646, 0.75, 0.5854, 0.7635, 0.5854, 0.7635, 0.6646, 0.75, 0.6646, 0.75, 0.6646, 0.7365, 0.6646, 0.7365, 0.6646, 0.75, 0.6646, 0.75, 0.5854, 0.7635, 0.5854, 0.7635, 0.5854, 0.75, 0.5854, 0.2365, 0.6646, 0.2365, 0.5854, 0.2365, 0.5854, 0.2365, 0.6646, 0.2635, 0.5854, 0.2635, 0.6646, 0.2635, 0.6646, 0.2635, 0.5854, 0.7635, 0.6646, 0.75, 0.6646, 0.75, 0.6646, 0.7635, 0.6646, 0.7365, 0.5854, 0.75, 0.5854, 0.75, 0.5854, 0.7365, 0.5854, 0.25, 0.6646, 0.2365, 0.6646, 0.2365, 0.6646, 0.25, 0.6646, 0.25, 0.5854, 0.2635, 0.5854, 0.2635, 0.5854, 0.25, 0.5854, 0.875, 0.875, 0.75, 0.875, 0.625, 0.875, 0.5, 0.875, 0.375, 0.875, 0.25, 0.875, 0.125, 0.875, 5.96e-08, 0.875, 0.875, 0.875, 5.96e-08, 0.875, 0.125, 0.875, 0.25, 0.875, 0.375, 0.875, 0.5, 0.875, 0.625, 0.875, 0.75, 0.875, 0.75, 0.875, 0.875, 0.875, 0.875, 0.875, 0.75, 0.875, 5.96e-08, 0.875, 0.125, 0.875, 0.125, 0.875, 5.96e-08, 0.875, 0.25, 0.875, 0.375, 0.875, 0.375, 0.875, 0.25, 0.875, 0.5, 0.875, 0.625, 0.875, 0.625, 0.875, 0.5, 0.875, 0.625, 0.875, 0.75, 0.875, 0.75, 0.875, 0.625, 0.875, 0.875, 0.875, 5.96e-08, 0.875, 5.96e-08, 0.875, 0.875, 0.875, 0.125, 0.875, 0.25, 0.875, 0.25, 0.875, 0.125, 0.875, 0.375, 0.875, 0.5, 0.875, 0.5, 0.875, 0.375, 0.875, 0.2188, 0.1727, 0.2188, 0.1727, 0.1868, 0.25, 0.1868, 0.25, 0.2812, 0.1727, 0.2812, 0.1727, 0.25, 0.1598, 0.25, 0.1598, 0.3132, 0.25, 0.2812, 0.3273, 0.2812, 0.3273, 0.3132, 0.25, 0.25, 0.3402, 0.25, 0.3402, 0.2812, 0.3273, 0.2812, 0.3273, 0.2188, 0.3273, 0.1868, 0.25, 0.1868, 0.25, 0.2188, 0.3273, 0.25, 0.1598, 0.25, 0.1598, 0.2188, 0.1727, 0.2188, 0.1727, 0.2812, 0.1727, 0.3132, 0.25, 0.3132, 0.25, 0.2812, 0.1727, 0.25, 0.3402, 0.2188, 0.3273, 0.2188, 0.3273, 0.25, 0.3402, 0.2188, 0.1727, 0.1868, 0.25, 0.1868, 0.25, 0.2188, 0.1727, 0.2812, 0.1727, 0.25, 0.1598, 0.25, 0.1598, 0.2812, 0.1727, 0.3132, 0.25, 0.3132, 0.25, 0.2812, 0.3273, 0.2812, 0.3273, 0.25, 0.3402, 0.2812, 0.3273, 0.2812, 0.3273, 0.25, 0.3402, 0.2188, 0.3273, 0.2188, 0.3273, 0.1868, 0.25, 0.1868, 0.25, 0.25, 0.1598, 0.2188, 0.1727, 0.2188, 0.1727, 0.25, 0.1598, 0.2812, 0.1727, 0.2812, 0.1727, 0.3132, 0.25, 0.3132, 0.25, 0.25, 0.3402, 0.25, 0.3402, 0.2188, 0.3273, 0.2188, 0.3273, 0.2812, 0.3273, 0.25, 0.3402, 0.25, 0.3402, 0.2812, 0.3273, 0.2188, 0.1727, 0.1868, 0.25, 0.1868, 0.25, 0.2188, 0.1727, 0.3132, 0.25, 0.2812, 0.3273, 0.2812, 0.3273, 0.3132, 0.25, 0.2188, 0.3273, 0.25, 0.3402, 0.25, 0.3402, 0.2188, 0.3273, 0.2812, 0.1727, 0.3132, 0.25, 0.3132, 0.25, 0.2812, 0.1727, 0.3132, 0.25, 0.2812, 0.1727, 0.2812, 0.1727, 0.3132, 0.25, 0.25, 0.1598, 0.2812, 0.1727, 0.2812, 0.1727, 0.25, 0.1598, 0.25, 0.1598, 0.2188, 0.1727, 0.2188, 0.1727, 0.25, 0.1598, 0.2188, 0.1727, 0.25, 0.1598, 0.25, 0.1598, 0.2188, 0.1727, 0.1868, 0.25, 0.2188, 0.3273, 0.2188, 0.3273, 0.1868, 0.25, 0.1868, 0.25, 0.2188, 0.1727, 0.2188, 0.1727, 0.1868, 0.25, 0.25, 0.3402, 0.2812, 0.3273, 0.2812, 0.3273, 0.25, 0.3402, 0.2188, 0.3273, 0.1868, 0.25, 0.1868, 0.25, 0.2188, 0.3273, 0.2812, 0.3273, 0.3132, 0.25, 0.3132, 0.25, 0.2812, 0.3273, 0.25, 0.3402, 0.2188, 0.3273, 0.2188, 0.3273, 0.25, 0.3402, 0.2812, 0.1727, 0.25, 0.1598, 0.25, 0.1598, 0.2812, 0.1727])
me_cylinder.materials.append(mat_material_003)
me_cylinder.materials.append(mat_material_004)
me_cylinder.use_remesh_fix_poles = True
me_cylinder.use_remesh_preserve_attributes = False
me_cylinder.use_mirror_vertex_groups = False
me_cylinder.update()
me_cylinder_003 = bpy.data.meshes.new('Cylinder.003')
me_cylinder_003.from_pydata([(0.1938, -3.025, 0.4678), (0.1938, -3.161, 0.4678), (0.4678, -3.025, 0.1938), (0.4678, -3.161, 0.1938), (0.4678, -3.025, -0.1938), (0.4678, -3.161, -0.1938), (0.1938, -3.025, -0.4678), (0.1938, -3.161, -0.4678), (-0.1938, -3.025, -0.4678), (-0.1938, -3.161, -0.4678), (-0.4678, -3.025, -0.1938), (-0.4678, -3.161, -0.1938), (-0.4678, -3.025, 0.1938), (-0.4678, -3.161, 0.1938), (-0.1938, -3.025, 0.4678), (-0.1938, -3.161, 0.4678), (0.2526, -3.025, 0.6098), (0.6098, -3.025, 0.2526), (0.6098, -3.161, 0.2526), (0.2526, -3.161, 0.6098), (0.6098, -3.025, -0.2526), (0.6098, -3.161, -0.2526), (0.2526, -3.025, -0.6098), (0.2526, -3.161, -0.6098), (-0.2526, -3.025, -0.6098), (-0.2526, -3.161, -0.6098), (-0.6098, -3.025, -0.2526), (-0.6098, -3.161, -0.2526), (-0.6098, -3.025, 0.2526), (-0.6098, -3.161, 0.2526), (-0.2526, -3.025, 0.6098), (-0.2526, -3.161, 0.6098)], [], [(16, 19, 18, 17), (17, 18, 21, 20), (20, 21, 23, 22), (22, 23, 25, 24), (24, 25, 27, 26), (26, 27, 29, 28), (15, 13, 12, 14), (28, 29, 31, 30), (30, 31, 19, 16), (1, 15, 14, 0), (2, 0, 16, 17), (1, 3, 18, 19), (4, 2, 17, 20), (3, 5, 21, 18), (6, 4, 20, 22), (5, 7, 23, 21), (8, 6, 22, 24), (7, 9, 25, 23), (10, 8, 24, 26), (9, 11, 27, 25), (12, 10, 26, 28), (11, 13, 29, 27), (14, 12, 28, 30), (13, 15, 31, 29), (0, 14, 30, 16), (15, 1, 19, 31), (13, 11, 10, 12), (11, 9, 8, 10), (9, 7, 6, 8), (7, 5, 4, 6), (5, 3, 2, 4), (3, 1, 0, 2)])
me_cylinder_003.polygons.foreach_set('material_index', [1, 1, 1, 1, 1, 1, 1, 1, 1, 1, 1, 1, 1, 1, 1, 1, 1, 1, 1, 1, 1, 1, 1, 1, 1, 1, 1, 1, 1, 1, 1, 1])
_uv = me_cylinder_003.uv_layers.new(name='UVMap')
_uv.uv.foreach_set('vector', [1.0, 0.5, 1.0, 1.0, 0.875, 1.0, 0.875, 0.5, 0.875, 0.5, 0.875, 1.0, 0.75, 1.0, 0.75, 0.5, 0.75, 0.5, 0.75, 1.0, 0.625, 1.0, 0.625, 0.5, 0.625, 0.5, 0.625, 1.0, 0.5, 1.0, 0.5, 0.5, 0.5, 0.5, 0.5, 1.0, 0.375, 1.0, 0.375, 0.5, 0.375, 0.5, 0.375, 1.0, 0.25, 1.0, 0.25, 0.5, 0.1198, 0.3802, 0.06589, 0.25, 0.5659, 0.25, 0.6198, 0.3802, 0.25, 0.5, 0.25, 1.0, 0.125, 1.0, 0.125, 0.5, 0.125, 0.5, 0.125, 1.0, 0.0, 1.0, 0.0, 0.5, 0.25, 0.4341, 0.1198, 0.3802, 0.6198, 0.3802, 0.75, 0.4341, 0.8802, 0.3802, 0.75, 0.4341, 0.75, 0.49, 0.9197, 0.4197, 0.25, 0.4341, 0.3802, 0.3802, 0.4197, 0.4197, 0.25, 0.49, 0.9341, 0.25, 0.8802, 0.3802, 0.9197, 0.4197, 0.99, 0.25, 0.3802, 0.3802, 0.4341, 0.25, 0.49, 0.25, 0.4197, 0.4197, 0.8802, 0.1198, 0.9341, 0.25, 0.99, 0.25, 0.9197, 0.08029, 0.4341, 0.25, 0.3802, 0.1198, 0.4197, 0.08029, 0.49, 0.25, 0.75, 0.06589, 0.8802, 0.1198, 0.9197, 0.08029, 0.75, 0.01, 0.3802, 0.1198, 0.25, 0.06589, 0.25, 0.01, 0.4197, 0.08029, 0.6198, 0.1198, 0.75, 0.06589, 0.75, 0.01, 0.5803, 0.08029, 0.25, 0.06589, 0.1198, 0.1198, 0.08029, 0.08029, 0.25, 0.01, 0.5659, 0.25, 0.6198, 0.1198, 0.5803, 0.08029, 0.51, 0.25, 0.1198, 0.1198, 0.06589, 0.25, 0.01, 0.25, 0.08029, 0.08029, 0.6198, 0.3802, 0.5659, 0.25, 0.51, 0.25, 0.5803, 0.4197, 0.06589, 0.25, 0.1198, 0.3802, 0.08029, 0.4197, 0.01, 0.25, 0.75, 0.4341, 0.6198, 0.3802, 0.5803, 0.4197, 0.75, 0.49, 0.1198, 0.3802, 0.25, 0.4341, 0.25, 0.49, 0.08029, 0.4197, 0.06589, 0.25, 0.1198, 0.1198, 0.6198, 0.1198, 0.5659, 0.25, 0.1198, 0.1198, 0.25, 0.06589, 0.75, 0.06589, 0.6198, 0.1198, 0.25, 0.06589, 0.3802, 0.1198, 0.8802, 0.1198, 0.75, 0.06589, 0.3802, 0.1198, 0.4341, 0.25, 0.9341, 0.25, 0.8802, 0.1198, 0.4341, 0.25, 0.3802, 0.3802, 0.8802, 0.3802, 0.9341, 0.25, 0.3802, 0.3802, 0.25, 0.4341, 0.75, 0.4341, 0.8802, 0.3802])
me_cylinder_003.materials.append(mat_material_004)
me_cylinder_003.materials.append(mat_material_003)
me_cylinder_003.use_remesh_fix_poles = True
me_cylinder_003.use_remesh_preserve_attributes = False
me_cylinder_003.use_mirror_vertex_groups = False
me_cylinder_003.update()
me_cylinder_004 = bpy.data.meshes.new('Cylinder.004')
me_cylinder_004.from_pydata([(0.008162, -2.976, 0.0197), (0.008162, -2.981, 0.0197), (0.0197, -2.976, 0.008161), (0.0197, -2.981, 0.008161), (0.0197, -2.976, -0.008162), (0.0197, -2.981, -0.008162), (0.008162, -2.976, -0.0197), (0.008162, -2.981, -0.0197), (-0.008162, -2.976, -0.0197), (-0.008162, -2.981, -0.0197), (-0.0197, -2.976, -0.008162), (-0.0197, -2.981, -0.008162), (-0.0197, -2.976, 0.008161), (-0.0197, -2.981, 0.008161), (-0.008162, -2.976, 0.0197), (-0.008162, -2.981, 0.0197), (0.1575, -2.938, 0.3803), (0.3803, -2.938, 0.1575), (0.3803, -3.019, 0.1575), (0.1575, -3.019, 0.3803), (0.3803, -2.938, -0.1575), (0.3803, -3.019, -0.1575), (0.1575, -2.938, -0.3803), (0.1575, -3.019, -0.3803), (-0.1575, -2.938, -0.3803), (-0.1575, -3.019, -0.3803), (-0.3803, -2.938, -0.1575), (-0.3803, -3.019, -0.1575), (-0.3803, -2.938, 0.1575), (-0.3803, -3.019, 0.1575), (-0.1575, -2.938, 0.3803), (-0.1575, -3.019, 0.3803)], [], [(16, 19, 18, 17), (20, 21, 23, 22), (24, 25, 27, 26), (28, 29, 31, 30), (2, 0, 16, 17), (1, 3, 18, 19), (26, 27, 11, 10), (6, 4, 20, 22), (5, 7, 23, 21), (24, 8, 9, 25), (22, 23, 7, 6), (10, 8, 24, 26), (9, 11, 27, 25), (20, 4, 5, 21), (17, 18, 3, 2), (14, 12, 28, 30), (13, 15, 31, 29), (19, 16, 0, 1), (30, 31, 15, 14), (3, 1, 15, 13, 11, 9, 7, 5), (28, 12, 13, 29), (8, 6, 4, 2, 0, 14, 12, 10), (11, 10, 12, 13), (1, 0, 14, 15), (3, 2, 4, 5), (7, 6, 8, 9)])
_uv = me_cylinder_004.uv_layers.new(name='UVMap')
_uv.uv.foreach_set('vector', [1.0, 0.5, 1.0, 1.0, 0.875, 1.0, 0.875, 0.5, 0.75, 0.5, 0.75, 1.0, 0.625, 1.0, 0.625, 0.5, 0.5, 0.5, 0.5, 1.0, 0.375, 1.0, 0.375, 0.5, 0.25, 0.5, 0.25, 1.0, 0.125, 1.0, 0.125, 0.5, 0.8802, 0.3802, 0.75, 0.4341, 0.75, 0.49, 0.9197, 0.4197, 0.25, 0.4341, 0.3802, 0.3802, 0.4197, 0.4197, 0.25, 0.49, 0.5803, 0.08029, 0.08029, 0.08029, 0.1198, 0.1198, 0.6198, 0.1198, 0.8802, 0.1198, 0.9341, 0.25, 0.99, 0.25, 0.9197, 0.08029, 0.4341, 0.25, 0.3802, 0.1198, 0.4197, 0.08029, 0.49, 0.25, 0.75, 0.01, 0.75, 0.06589, 0.25, 0.06589, 0.25, 0.01, 0.9197, 0.08029, 0.4197, 0.08029, 0.3802, 0.1198, 0.8802, 0.1198, 0.6198, 0.1198, 0.75, 0.06589, 0.75, 0.01, 0.5803, 0.08029, 0.25, 0.06589, 0.1198, 0.1198, 0.08029, 0.08029, 0.25, 0.01, 0.99, 0.25, 0.9341, 0.25, 0.4341, 0.25, 0.49, 0.25, 0.9197, 0.4197, 0.4197, 0.4197, 0.3802, 0.3802, 0.8802, 0.3802, 0.6198, 0.3802, 0.5659, 0.25, 0.51, 0.25, 0.5803, 0.4197, 0.06589, 0.25, 0.1198, 0.3802, 0.08029, 0.4197, 0.01, 0.25, 0.25, 0.49, 0.75, 0.49, 0.75, 0.4341, 0.25, 0.4341, 0.5803, 0.4197, 0.08029, 0.4197, 0.1198, 0.3802, 0.6198, 0.3802, 0.0, 0.0, 0.0, 0.0, 0.1198, 0.3802, 0.0, 0.0, 0.1198, 0.1198, 0.0, 0.0, 0.3802, 0.1198, 0.0, 0.0, 0.51, 0.25, 0.5659, 0.25, 0.06589, 0.25, 0.01, 0.25, 0.75, 0.06589, 0.8802, 0.1198, 0.0, 0.0, 0.8802, 0.3802, 0.0, 0.0, 0.6198, 0.3802, 0.0, 0.0, 0.6198, 0.1198, 0.0, 0.0, 0.0, 0.0, 0.0, 0.0, 0.0, 0.0, 0.0, 0.0, 0.0, 0.0, 0.0, 0.0, 0.0, 0.0, 0.0, 0.0, 0.0, 0.0, 0.0, 0.0, 0.0, 0.0, 0.0, 0.0, 0.0, 0.0, 0.0, 0.0, 0.0, 0.0])
me_cylinder_004.materials.append(mat_material_004)
me_cylinder_004.use_remesh_fix_poles = True
me_cylinder_004.use_remesh_preserve_attributes = False
me_cylinder_004.use_mirror_vertex_groups = False
me_cylinder_004.update()
me_cylinder_006 = bpy.data.meshes.new('Cylinder.006')
me_cylinder_006.from_pydata([(0.04498, 0.07279, 1.618), (-1.669e-08, 0.08495, 1.618), (0.0911, 0.0001432, 1.618), (0.04498, -0.07251, 1.618), (-4.219e-08, -0.08466, 1.618), (-0.04498, -0.07251, 1.618), (-0.0911, 0.0001432, 1.618), (-0.04498, 0.07279, 1.618), (0.04498, 0.07279, 2.476), (-3.911e-07, 0.08495, 2.476), (0.0911, 0.0001437, 2.476), (0.04498, -0.07251, 2.476), (-4.166e-07, -0.08466, 2.476), (-0.04498, -0.07251, 2.476), (-0.0911, 0.0001437, 2.476), (-0.04498, 0.07279, 2.476), (-0.0911, 0.0001437, 2.384), (-0.0911, 0.0001435, 2.288), (-0.04498, 0.07279, 2.288), (-0.04498, 0.07279, 2.384), (-3.765e-07, -0.08466, 2.384), (-3.216e-07, -0.08466, 2.288), (-0.04498, -0.07251, 2.288), (-0.04498, -0.07251, 2.384), (0.0911, 0.0001437, 2.384), (0.0911, 0.0001435, 2.288), (0.04498, -0.07251, 2.288), (0.04498, -0.07251, 2.384), (-3.51e-07, 0.08495, 2.407), (-2.961e-07, 0.08495, 2.264), (0.04498, 0.07279, 2.288), (0.04498, 0.07279, 2.384), (0.05314, 0.2282, 2.28), (0.05314, 0.2282, 2.392), (-0.05314, 0.2282, 2.28), (-0.05314, 0.2282, 2.392), (-2.972e-07, 0.2282, 2.419), (-2.851e-07, 0.2282, 2.253), (0.0583, 0.07279, 2.336), (0.0911, 0.0001436, 2.336), (0.04498, -0.07251, 2.336), (-3.49e-07, -0.08466, 2.336), (-0.04498, -0.07251, 2.336), (-0.0911, 0.0001436, 2.336), (-0.0583, 0.07279, 2.336), (0.0818, 0.2282, 2.336), (-0.0818, 0.2282, 2.336), (-2.905e-07, 0.1115, 2.265), (0.04498, 0.0993, 2.288), (-0.04498, 0.0993, 2.288), (-3.454e-07, 0.1115, 2.406), (-0.04498, 0.0993, 2.384), (0.04498, 0.0993, 2.384), (-0.06951, 0.0993, 2.336), (0.06951, 0.0993, 2.336), (-2.598e-07, 0.152, 2.246), (-0.05738, 0.1498, 2.274), (-3.298e-07, 0.152, 2.426), (-0.08867, 0.1498, 2.336), (0.08867, 0.1498, 2.336), (0.05738, 0.1498, 2.274), (-0.05738, 0.1498, 2.397), (0.05738, 0.1498, 2.397), (-2.187e-07, 0.1519, 2.222), (-2.05e-07, 0.2282, 2.213), (0.1195, 0.2282, 2.336), (0.07757, 0.2282, 2.419), (-0.1195, 0.2282, 2.336), (-0.07757, 0.2282, 2.419), (-3.664e-07, 0.2282, 2.458), (-0.07757, 0.2282, 2.252), (0.07757, 0.2282, 2.252), (-0.07201, 0.1498, 2.258), (-3.682e-07, 0.1519, 2.449), (-0.1109, 0.1498, 2.336), (0.1109, 0.1498, 2.336), (0.07201, 0.1498, 2.258), (-0.07201, 0.1498, 2.413), (0.07201, 0.1498, 2.413), (0.08867, 0.2282, 2.336), (0.05738, 0.2282, 2.397), (-0.08867, 0.2282, 2.336), (-0.05738, 0.2282, 2.397), (-3.254e-07, 0.2282, 2.426), (-2.554e-07, 0.2282, 2.246), (-0.05738, 0.2282, 2.274), (0.05738, 0.2282, 2.274), (-2.942e-07, 0.1803, 2.336), (-2.871e-07, 0.1767, 2.265), (-2.976e-07, 0.1767, 2.407), (0.07019, 0.1767, 2.336), (-0.07019, 0.1767, 2.336), (0.0456, 0.1767, 2.384), (-0.0456, 0.1767, 2.384), (-0.0456, 0.1767, 2.288), (0.0456, 0.1767, 2.288), (-0.04498, 0.07279, 1.706), (-0.0911, 0.0001433, 1.706), (-0.04498, -0.07251, 1.706), (-5.357e-08, 0.08495, 1.703), (-7.907e-08, -0.08466, 1.706), (0.04498, -0.07251, 1.706), (0.0911, 0.0001433, 1.706), (0.04498, 0.07279, 1.706)], [], [(98, 97, 6, 5), (101, 100, 4, 3), (12, 11, 10, 8, 9, 15, 14, 13), (102, 2, 0, 103), (99, 103, 0, 1), (11, 12, 20, 27), (96, 7, 6, 97), (100, 98, 5, 4), (101, 3, 2, 102), (8, 31, 28, 9), (10, 24, 31, 8), (99, 1, 7, 96), (15, 9, 28, 19), (11, 27, 24, 10), (12, 13, 23, 20), (15, 19, 16, 14), (25, 30, 38, 39), (26, 40, 41, 21), (17, 22, 42, 43), (56, 55, 47, 49), (60, 48, 47, 55), (26, 25, 39, 40), (22, 21, 41, 42), (17, 43, 44, 18), (14, 16, 23, 13), (46, 35, 93, 91), (37, 34, 94, 88), (61, 51, 50, 57), (59, 54, 48, 60), (62, 57, 50, 52), (61, 58, 53, 51), (58, 56, 49, 53), (62, 52, 54, 59), (32, 37, 88, 95), (34, 46, 91, 94), (44, 43, 16, 19), (42, 41, 20, 23), (40, 39, 24, 27), (43, 42, 23, 16), (40, 27, 20, 41), (38, 31, 24, 39), (52, 31, 38, 54), (49, 18, 44, 53), (51, 53, 44, 19), (52, 50, 28, 31), (48, 54, 38, 30), (51, 19, 28, 50), (48, 30, 29, 47), (49, 47, 29, 18), (82, 81, 67, 68), (57, 62, 78, 73), (79, 80, 66, 65), (58, 61, 77, 74), (84, 86, 71, 64), (56, 58, 74, 72), (81, 85, 70, 67), (80, 83, 69, 66), (66, 78, 75, 65), (67, 70, 72, 74), (68, 67, 74, 77), (66, 69, 73, 78), (65, 75, 76, 71), (68, 77, 73, 69), (71, 76, 63, 64), (70, 64, 63, 72), (59, 60, 76, 75), (83, 82, 68, 69), (61, 57, 73, 77), (60, 55, 63, 76), (85, 84, 64, 70), (55, 56, 72, 63), (86, 79, 65, 71), (62, 59, 75, 78), (45, 33, 80, 79), (35, 46, 81, 82), (36, 35, 82, 83), (34, 37, 84, 85), (33, 36, 83, 80), (37, 32, 86, 84), (32, 45, 79, 86), (46, 34, 85, 81), (94, 91, 87, 88), (95, 88, 87, 90), (87, 89, 92, 90), (87, 91, 93, 89), (45, 32, 95, 90), (36, 33, 92, 89), (35, 36, 89, 93), (33, 45, 90, 92), (29, 99, 96, 18), (26, 101, 102, 25), (21, 22, 98, 100), (18, 96, 97, 17), (29, 30, 103, 99), (25, 102, 103, 30), (26, 21, 100, 101), (22, 17, 97, 98)])
me_cylinder_006.polygons.foreach_set('material_index', [0, 0, 0, 0, 0, 0, 0, 0, 0, 0, 0, 0, 0, 0, 0, 0, 0, 0, 0, 0, 0, 0, 0, 0, 0, 0, 0, 0, 0, 0, 0, 0, 0, 0, 0, 0, 0, 0, 0, 0, 0, 0, 0, 0, 0, 0, 0, 0, 0, 1, 1, 1, 1, 1, 1, 1, 1, 1, 1, 1, 1, 1, 1, 1, 1, 1, 1, 1, 1, 1, 1, 1, 1, 0, 0, 0, 0, 0, 0, 0, 0, 0, 0, 0, 0, 0, 0, 0, 0, 0, 0, 0, 0, 0, 0, 0, 0])
_uv = me_cylinder_006.uv_layers.new(name='UVMap')
_uv.uv.foreach_set('vector', [0.2188, 0.1727, 0.1868, 0.25, 0.1868, 0.25, 0.2188, 0.1727, 0.2812, 0.1727, 0.25, 0.1598, 0.25, 0.1598, 0.2812, 0.1727, 0.25, 0.1598, 0.2812, 0.1727, 0.3132, 0.25, 0.2812, 0.3273, 0.25, 0.3402, 0.2188, 0.3273, 0.1868, 0.25, 0.2188, 0.1727, 0.3132, 0.25, 0.3132, 0.25, 0.2812, 0.3273, 0.2812, 0.3273, 0.25, 0.3402, 0.2812, 0.3273, 0.2812, 0.3273, 0.25, 0.3402, 0.2812, 0.1727, 0.25, 0.1598, 0.25, 0.1598, 0.2812, 0.1727, 0.2188, 0.3273, 0.2188, 0.3273, 0.1868, 0.25, 0.1868, 0.25, 0.25, 0.1598, 0.2188, 0.1727, 0.2188, 0.1727, 0.25, 0.1598, 0.2812, 0.1727, 0.2812, 0.1727, 0.3132, 0.25, 0.3132, 0.25, 0.2812, 0.3273, 0.2812, 0.3273, 0.25, 0.3402, 0.25, 0.3402, 0.3132, 0.25, 0.3132, 0.25, 0.2812, 0.3273, 0.2812, 0.3273, 0.25, 0.3402, 0.25, 0.3402, 0.2188, 0.3273, 0.2188, 0.3273, 0.2188, 0.3273, 0.25, 0.3402, 0.25, 0.3402, 0.2188, 0.3273, 0.2812, 0.1727, 0.2812, 0.1727, 0.3132, 0.25, 0.3132, 0.25, 0.25, 0.1598, 0.2188, 0.1727, 0.2188, 0.1727, 0.25, 0.1598, 0.2188, 0.3273, 0.2188, 0.3273, 0.1868, 0.25, 0.1868, 0.25, 0.3132, 0.25, 0.2812, 0.3273, 0.2812, 0.3273, 0.3132, 0.25, 0.2812, 0.1727, 0.2812, 0.1727, 0.25, 0.1598, 0.25, 0.1598, 0.1868, 0.25, 0.2188, 0.1727, 0.2188, 0.1727, 0.1868, 0.25, 0.2188, 0.3273, 0.25, 0.3402, 0.25, 0.3402, 0.2188, 0.3273, 0.2812, 0.3273, 0.2812, 0.3273, 0.25, 0.3402, 0.25, 0.3402, 0.2812, 0.1727, 0.3132, 0.25, 0.3132, 0.25, 0.2812, 0.1727, 0.2188, 0.1727, 0.25, 0.1598, 0.25, 0.1598, 0.2188, 0.1727, 0.1868, 0.25, 0.1868, 0.25, 0.2188, 0.3273, 0.2188, 0.3273, 0.1868, 0.25, 0.1868, 0.25, 0.2188, 0.1727, 0.2188, 0.1727, 0.2212, 0.3283, 0.2223, 0.3288, 0.2223, 0.3288, 0.2212, 0.3283, 0.25, 0.3402, 0.2223, 0.3288, 0.2223, 0.3288, 0.25, 0.3402, 0.2188, 0.3273, 0.2188, 0.3273, 0.25, 0.3402, 0.25, 0.3402, 0.2812, 0.3273, 0.2812, 0.3273, 0.2812, 0.3273, 0.2812, 0.3273, 0.2812, 0.3273, 0.25, 0.3402, 0.25, 0.3402, 0.2812, 0.3273, 0.2188, 0.3273, 0.2188, 0.3273, 0.2188, 0.3273, 0.2188, 0.3273, 0.2188, 0.3273, 0.2188, 0.3273, 0.2188, 0.3273, 0.2188, 0.3273, 0.2812, 0.3273, 0.2812, 0.3273, 0.2812, 0.3273, 0.2812, 0.3273, 0.2777, 0.3288, 0.25, 0.3402, 0.25, 0.3402, 0.2777, 0.3288, 0.2223, 0.3288, 0.2212, 0.3283, 0.2212, 0.3283, 0.2223, 0.3288, 0.2188, 0.3273, 0.1868, 0.25, 0.1868, 0.25, 0.2188, 0.3273, 0.2188, 0.1727, 0.25, 0.1598, 0.25, 0.1598, 0.2188, 0.1727, 0.2812, 0.1727, 0.3132, 0.25, 0.3132, 0.25, 0.2812, 0.1727, 0.1868, 0.25, 0.2188, 0.1727, 0.2188, 0.1727, 0.1868, 0.25, 0.2812, 0.1727, 0.2812, 0.1727, 0.25, 0.1598, 0.25, 0.1598, 0.2812, 0.3273, 0.2812, 0.3273, 0.3132, 0.25, 0.3132, 0.25, 0.2812, 0.3273, 0.2812, 0.3273, 0.2812, 0.3273, 0.2812, 0.3273, 0.2188, 0.3273, 0.2188, 0.3273, 0.2188, 0.3273, 0.2188, 0.3273, 0.2188, 0.3273, 0.2188, 0.3273, 0.2188, 0.3273, 0.2188, 0.3273, 0.2812, 0.3273, 0.25, 0.3402, 0.25, 0.3402, 0.2812, 0.3273, 0.2812, 0.3273, 0.2812, 0.3273, 0.2812, 0.3273, 0.2812, 0.3273, 0.2188, 0.3273, 0.2188, 0.3273, 0.25, 0.3402, 0.25, 0.3402, 0.2812, 0.3273, 0.2812, 0.3273, 0.25, 0.3402, 0.25, 0.3402, 0.2188, 0.3273, 0.25, 0.3402, 0.25, 0.3402, 0.2188, 0.3273, 0.2188, 0.3273, 0.2188, 0.3273, 0.2188, 0.3273, 0.2188, 0.3273, 0.25, 0.3402, 0.2812, 0.3273, 0.2812, 0.3273, 0.25, 0.3402, 0.2812, 0.3273, 0.2812, 0.3273, 0.2812, 0.3273, 0.2812, 0.3273, 0.2188, 0.3273, 0.2188, 0.3273, 0.2188, 0.3273, 0.2188, 0.3273, 0.25, 0.3402, 0.2812, 0.3273, 0.2812, 0.3273, 0.25, 0.3402, 0.2188, 0.3273, 0.2188, 0.3273, 0.2188, 0.3273, 0.2188, 0.3273, 0.2188, 0.3273, 0.2188, 0.3273, 0.2188, 0.3273, 0.2188, 0.3273, 0.2812, 0.3273, 0.25, 0.3402, 0.25, 0.3402, 0.2812, 0.3273, 0.2812, 0.3273, 0.2812, 0.3273, 0.2812, 0.3273, 0.2812, 0.3273, 0.2188, 0.3273, 0.2188, 0.3273, 0.2188, 0.3273, 0.2188, 0.3273, 0.2188, 0.3273, 0.2188, 0.3273, 0.2188, 0.3273, 0.2188, 0.3273, 0.2812, 0.3273, 0.25, 0.3402, 0.25, 0.3402, 0.2812, 0.3273, 0.2812, 0.3273, 0.2812, 0.3273, 0.2812, 0.3273, 0.2812, 0.3273, 0.2188, 0.3273, 0.2188, 0.3273, 0.25, 0.3402, 0.25, 0.3402, 0.2812, 0.3273, 0.2812, 0.3273, 0.25, 0.3402, 0.25, 0.3402, 0.2188, 0.3273, 0.25, 0.3402, 0.25, 0.3402, 0.2188, 0.3273, 0.2812, 0.3273, 0.2812, 0.3273, 0.2812, 0.3273, 0.2812, 0.3273, 0.25, 0.3402, 0.2188, 0.3273, 0.2188, 0.3273, 0.25, 0.3402, 0.2188, 0.3273, 0.25, 0.3402, 0.25, 0.3402, 0.2188, 0.3273, 0.2812, 0.3273, 0.25, 0.3402, 0.25, 0.3402, 0.2812, 0.3273, 0.2188, 0.3273, 0.25, 0.3402, 0.25, 0.3402, 0.2188, 0.3273, 0.25, 0.3402, 0.2188, 0.3273, 0.2188, 0.3273, 0.25, 0.3402, 0.2812, 0.3273, 0.2812, 0.3273, 0.2812, 0.3273, 0.2812, 0.3273, 0.2812, 0.3273, 0.2812, 0.3273, 0.2812, 0.3273, 0.2812, 0.3273, 0.2788, 0.3283, 0.2777, 0.3288, 0.2812, 0.3273, 0.2812, 0.3273, 0.2223, 0.3288, 0.2212, 0.3283, 0.2188, 0.3273, 0.2188, 0.3273, 0.25, 0.3402, 0.2223, 0.3288, 0.2188, 0.3273, 0.25, 0.3402, 0.2223, 0.3288, 0.25, 0.3402, 0.25, 0.3402, 0.2188, 0.3273, 0.2777, 0.3288, 0.25, 0.3402, 0.25, 0.3402, 0.2812, 0.3273, 0.25, 0.3402, 0.2777, 0.3288, 0.2812, 0.3273, 0.25, 0.3402, 0.2777, 0.3288, 0.2788, 0.3283, 0.2812, 0.3273, 0.2812, 0.3273, 0.2212, 0.3283, 0.2223, 0.3288, 0.2188, 0.3273, 0.2188, 0.3273, 0.2223, 0.3288, 0.2212, 0.3283, 0.25, 0.3402, 0.25, 0.3402, 0.2777, 0.3288, 0.25, 0.3402, 0.25, 0.3402, 0.2788, 0.3283, 0.25, 0.3402, 0.25, 0.3402, 0.2777, 0.3288, 0.2788, 0.3283, 0.25, 0.3402, 0.2212, 0.3283, 0.2223, 0.3288, 0.25, 0.3402, 0.2788, 0.3283, 0.2777, 0.3288, 0.2777, 0.3288, 0.2788, 0.3283, 0.25, 0.3402, 0.2777, 0.3288, 0.2777, 0.3288, 0.25, 0.3402, 0.2223, 0.3288, 0.25, 0.3402, 0.25, 0.3402, 0.2223, 0.3288, 0.2777, 0.3288, 0.2788, 0.3283, 0.2788, 0.3283, 0.2777, 0.3288, 0.25, 0.3402, 0.25, 0.3402, 0.2188, 0.3273, 0.2188, 0.3273, 0.2812, 0.1727, 0.2812, 0.1727, 0.3132, 0.25, 0.3132, 0.25, 0.25, 0.1598, 0.2188, 0.1727, 0.2188, 0.1727, 0.25, 0.1598, 0.2188, 0.3273, 0.2188, 0.3273, 0.1868, 0.25, 0.1868, 0.25, 0.25, 0.3402, 0.2812, 0.3273, 0.2812, 0.3273, 0.25, 0.3402, 0.3132, 0.25, 0.3132, 0.25, 0.2812, 0.3273, 0.2812, 0.3273, 0.2812, 0.1727, 0.25, 0.1598, 0.25, 0.1598, 0.2812, 0.1727, 0.2188, 0.1727, 0.1868, 0.25, 0.1868, 0.25, 0.2188, 0.1727])
me_cylinder_006.materials.append(mat_material_003)
me_cylinder_006.materials.append(mat_material_004)
me_cylinder_006.use_remesh_fix_poles = True
me_cylinder_006.use_remesh_preserve_attributes = False
me_cylinder_006.use_mirror_vertex_groups = False
me_cylinder_006.update()

# ---- objects
ob_light = bpy.data.objects.new('Light', light_light)
ob_camera = bpy.data.objects.new('Camera', cam_camera)
ob_sub_main = bpy.data.objects.new('sub_main', me_cylinder)
ob_prop_ring = bpy.data.objects.new('prop_ring', me_cylinder_003)
ob_prop = bpy.data.objects.new('prop', me_cylinder_004)
ob_periscope = bpy.data.objects.new('periscope', me_cylinder_006)

# ---- transforms, parenting, visibility, modifiers, constraints
ob_light.location = (4.076, 1.005, 5.904)
ob_light.rotation_euler = (0.6503, 0.05522, 1.866)
ob_light.lock_rotations_4d = False
ob_light.empty_display_type = 'ARROWS'
ob_light.color = (0.0, 0.0, 0.0, 0.0)
ob_light.lineart.crease_threshold = 0.0
ob_camera.location = (7.359, -6.926, 4.958)
ob_camera.rotation_euler = (1.109, 0.0, 0.8149)
ob_camera.lock_rotations_4d = False
ob_camera.empty_display_type = 'ARROWS'
ob_camera.color = (0.0, 0.0, 0.0, 0.0)
ob_camera.display_type = 'WIRE'
ob_camera.lineart.crease_threshold = 0.0
ob_sub_main.location = (0.0, 0.0, 0.0)
ob_sub_main.lineart.crease_threshold = 0.0
ob_prop_ring.parent = ob_sub_main
ob_prop_ring.location = (0.0, 0.0, 0.0)
ob_prop_ring.lineart.crease_threshold = 0.0
ob_prop.location = (0.0, -0.1108, -1.039e-14)
ob_prop.lineart.crease_threshold = 0.0
ob_periscope.location = (0.0, -0.6256, 0.0)
ob_periscope.lineart.crease_threshold = 0.0

# ---- collection membership
col_collection.objects.link(ob_light)
col_collection.objects.link(ob_camera)
col_collection.objects.link(ob_sub_main)
col_collection.objects.link(ob_prop_ring)
col_collection.objects.link(ob_prop)
col_collection.objects.link(ob_periscope)

# ---- scene / render settings (as saved in the file)
scene.camera = ob_camera
scene.frame_start = 1; scene.frame_end = 250; scene.frame_set(2)
scene.render.engine = 'BLENDER_EEVEE_NEXT'
scene.cycles.use_denoising = False
scene.cycles.samples = 128
scene.cycles.sampling_pattern = 'TABULATED_SOBOL'
scene.cycles.use_adaptive_sampling = False
scene.cycles.use_light_tree = False
scene.view_settings.view_transform = 'Filmic'
bpy.context.view_layer.update()
